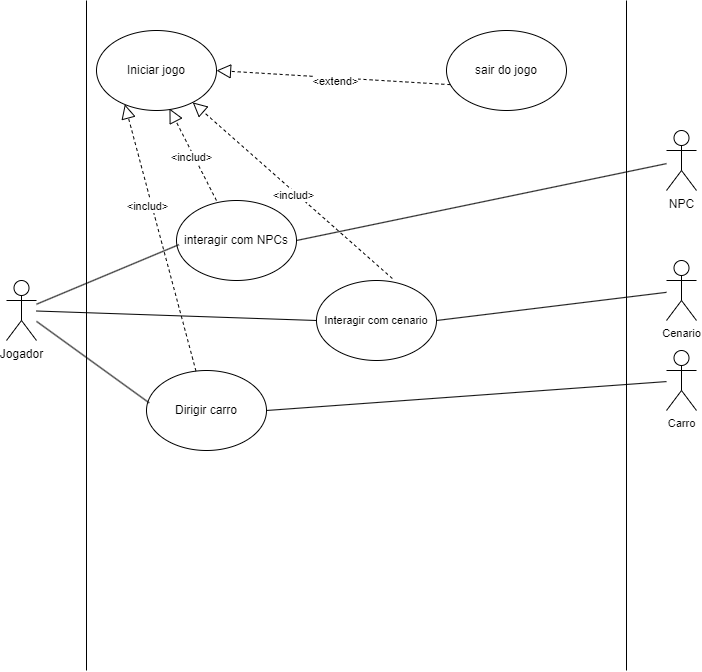

The diagram above was exported from draw.io. Its source (the exported page's mxGraphModel, read from the mxfile embedded in the PNG):
<mxGraphModel dx="1195" dy="652" grid="1" gridSize="10" guides="1" tooltips="1" connect="1" arrows="1" fold="1" page="1" pageScale="1" pageWidth="827" pageHeight="1169" math="0" shadow="0">
  <root>
    <mxCell id="WIyWlLk6GJQsqaUBKTNV-0" />
    <mxCell id="WIyWlLk6GJQsqaUBKTNV-1" parent="WIyWlLk6GJQsqaUBKTNV-0" />
    <mxCell id="I0ilLPRHbJpoaEVRRTIC-0" value="Jogador&lt;br&gt;" style="shape=umlActor;verticalLabelPosition=bottom;verticalAlign=top;html=1;outlineConnect=0;" vertex="1" parent="WIyWlLk6GJQsqaUBKTNV-1">
      <mxGeometry x="60" y="310" width="30" height="60" as="geometry" />
    </mxCell>
    <mxCell id="I0ilLPRHbJpoaEVRRTIC-1" value="NPC&lt;br&gt;" style="shape=umlActor;verticalLabelPosition=bottom;verticalAlign=top;html=1;outlineConnect=0;" vertex="1" parent="WIyWlLk6GJQsqaUBKTNV-1">
      <mxGeometry x="720" y="160" width="30" height="60" as="geometry" />
    </mxCell>
    <mxCell id="I0ilLPRHbJpoaEVRRTIC-2" value="" style="endArrow=none;html=1;rounded=0;" edge="1" parent="WIyWlLk6GJQsqaUBKTNV-1">
      <mxGeometry width="50" height="50" relative="1" as="geometry">
        <mxPoint x="140" y="700" as="sourcePoint" />
        <mxPoint x="140" y="30" as="targetPoint" />
      </mxGeometry>
    </mxCell>
    <mxCell id="I0ilLPRHbJpoaEVRRTIC-3" value="" style="endArrow=none;html=1;rounded=0;" edge="1" parent="WIyWlLk6GJQsqaUBKTNV-1">
      <mxGeometry width="50" height="50" relative="1" as="geometry">
        <mxPoint x="680" y="700" as="sourcePoint" />
        <mxPoint x="680" y="30" as="targetPoint" />
      </mxGeometry>
    </mxCell>
    <mxCell id="I0ilLPRHbJpoaEVRRTIC-11" value="Iniciar jogo" style="ellipse;whiteSpace=wrap;html=1;" vertex="1" parent="WIyWlLk6GJQsqaUBKTNV-1">
      <mxGeometry x="150" y="60" width="120" height="80" as="geometry" />
    </mxCell>
    <mxCell id="I0ilLPRHbJpoaEVRRTIC-12" value="sair do jogo" style="ellipse;whiteSpace=wrap;html=1;" vertex="1" parent="WIyWlLk6GJQsqaUBKTNV-1">
      <mxGeometry x="500" y="60" width="120" height="80" as="geometry" />
    </mxCell>
    <mxCell id="I0ilLPRHbJpoaEVRRTIC-13" value="interagir com NPCs" style="ellipse;whiteSpace=wrap;html=1;" vertex="1" parent="WIyWlLk6GJQsqaUBKTNV-1">
      <mxGeometry x="230" y="230" width="120" height="80" as="geometry" />
    </mxCell>
    <mxCell id="I0ilLPRHbJpoaEVRRTIC-15" value="" style="endArrow=block;dashed=1;endFill=0;endSize=12;html=1;rounded=0;entryX=0.608;entryY=0.975;entryDx=0;entryDy=0;entryPerimeter=0;exitX=0.333;exitY=0;exitDx=0;exitDy=0;exitPerimeter=0;" edge="1" parent="WIyWlLk6GJQsqaUBKTNV-1" source="I0ilLPRHbJpoaEVRRTIC-13" target="I0ilLPRHbJpoaEVRRTIC-11">
      <mxGeometry width="160" relative="1" as="geometry">
        <mxPoint x="160" y="220" as="sourcePoint" />
        <mxPoint x="320" y="220" as="targetPoint" />
      </mxGeometry>
    </mxCell>
    <mxCell id="I0ilLPRHbJpoaEVRRTIC-16" value="&amp;lt;includ&amp;gt;&lt;br&gt;" style="edgeLabel;html=1;align=center;verticalAlign=middle;resizable=0;points=[];" vertex="1" connectable="0" parent="I0ilLPRHbJpoaEVRRTIC-15">
      <mxGeometry x="-0.0216" y="2" relative="1" as="geometry">
        <mxPoint y="1" as="offset" />
      </mxGeometry>
    </mxCell>
    <mxCell id="I0ilLPRHbJpoaEVRRTIC-17" value="" style="endArrow=block;dashed=1;endFill=0;endSize=12;html=1;rounded=0;entryX=1;entryY=0.5;entryDx=0;entryDy=0;exitX=0.032;exitY=0.677;exitDx=0;exitDy=0;exitPerimeter=0;" edge="1" parent="WIyWlLk6GJQsqaUBKTNV-1" source="I0ilLPRHbJpoaEVRRTIC-12" target="I0ilLPRHbJpoaEVRRTIC-11">
      <mxGeometry width="160" relative="1" as="geometry">
        <mxPoint x="397" y="162" as="sourcePoint" />
        <mxPoint x="350" y="70" as="targetPoint" />
      </mxGeometry>
    </mxCell>
    <mxCell id="I0ilLPRHbJpoaEVRRTIC-18" value="&amp;lt;extend&amp;gt;&lt;br&gt;" style="edgeLabel;html=1;align=center;verticalAlign=middle;resizable=0;points=[];" vertex="1" connectable="0" parent="I0ilLPRHbJpoaEVRRTIC-17">
      <mxGeometry x="-0.0216" y="2" relative="1" as="geometry">
        <mxPoint y="1" as="offset" />
      </mxGeometry>
    </mxCell>
    <mxCell id="I0ilLPRHbJpoaEVRRTIC-19" value="Dirigir carro" style="ellipse;whiteSpace=wrap;html=1;" vertex="1" parent="WIyWlLk6GJQsqaUBKTNV-1">
      <mxGeometry x="200" y="400" width="120" height="80" as="geometry" />
    </mxCell>
    <mxCell id="I0ilLPRHbJpoaEVRRTIC-20" value="" style="endArrow=none;html=1;rounded=0;exitX=1;exitY=0.5;exitDx=0;exitDy=0;" edge="1" parent="WIyWlLk6GJQsqaUBKTNV-1" source="I0ilLPRHbJpoaEVRRTIC-13" target="I0ilLPRHbJpoaEVRRTIC-1">
      <mxGeometry width="50" height="50" relative="1" as="geometry">
        <mxPoint x="660" y="390" as="sourcePoint" />
        <mxPoint x="710" y="340" as="targetPoint" />
      </mxGeometry>
    </mxCell>
    <mxCell id="I0ilLPRHbJpoaEVRRTIC-21" value="" style="endArrow=none;html=1;rounded=0;entryX=0.02;entryY=0.552;entryDx=0;entryDy=0;entryPerimeter=0;" edge="1" parent="WIyWlLk6GJQsqaUBKTNV-1" source="I0ilLPRHbJpoaEVRRTIC-0" target="I0ilLPRHbJpoaEVRRTIC-13">
      <mxGeometry width="50" height="50" relative="1" as="geometry">
        <mxPoint x="90" y="340" as="sourcePoint" />
        <mxPoint x="190" y="300" as="targetPoint" />
      </mxGeometry>
    </mxCell>
    <mxCell id="I0ilLPRHbJpoaEVRRTIC-22" value="" style="endArrow=none;html=1;rounded=0;entryX=0.023;entryY=0.405;entryDx=0;entryDy=0;entryPerimeter=0;" edge="1" parent="WIyWlLk6GJQsqaUBKTNV-1" source="I0ilLPRHbJpoaEVRRTIC-0" target="I0ilLPRHbJpoaEVRRTIC-19">
      <mxGeometry width="50" height="50" relative="1" as="geometry">
        <mxPoint x="380" y="420" as="sourcePoint" />
        <mxPoint x="430" y="370" as="targetPoint" />
      </mxGeometry>
    </mxCell>
    <mxCell id="I0ilLPRHbJpoaEVRRTIC-23" value="" style="endArrow=block;dashed=1;endFill=0;endSize=12;html=1;rounded=0;entryX=0.236;entryY=0.923;entryDx=0;entryDy=0;entryPerimeter=0;" edge="1" parent="WIyWlLk6GJQsqaUBKTNV-1" source="I0ilLPRHbJpoaEVRRTIC-19" target="I0ilLPRHbJpoaEVRRTIC-11">
      <mxGeometry width="160" relative="1" as="geometry">
        <mxPoint x="217" y="352" as="sourcePoint" />
        <mxPoint x="170" y="260" as="targetPoint" />
      </mxGeometry>
    </mxCell>
    <mxCell id="I0ilLPRHbJpoaEVRRTIC-24" value="&amp;lt;includ&amp;gt;&lt;br&gt;" style="edgeLabel;html=1;align=center;verticalAlign=middle;resizable=0;points=[];" vertex="1" connectable="0" parent="I0ilLPRHbJpoaEVRRTIC-23">
      <mxGeometry x="-0.0216" y="2" relative="1" as="geometry">
        <mxPoint x="-12" y="-35" as="offset" />
      </mxGeometry>
    </mxCell>
    <mxCell id="I0ilLPRHbJpoaEVRRTIC-25" value="Carro" style="shape=umlActor;verticalLabelPosition=bottom;verticalAlign=top;html=1;fontFamily=Helvetica;fontSize=11;fontColor=default;" vertex="1" parent="WIyWlLk6GJQsqaUBKTNV-1">
      <mxGeometry x="720" y="380" width="30" height="60" as="geometry" />
    </mxCell>
    <mxCell id="I0ilLPRHbJpoaEVRRTIC-32" value="" style="endArrow=none;html=1;rounded=0;exitX=1;exitY=0.5;exitDx=0;exitDy=0;" edge="1" parent="WIyWlLk6GJQsqaUBKTNV-1" source="I0ilLPRHbJpoaEVRRTIC-19" target="I0ilLPRHbJpoaEVRRTIC-25">
      <mxGeometry width="50" height="50" relative="1" as="geometry">
        <mxPoint x="350" y="407" as="sourcePoint" />
        <mxPoint x="720" y="330" as="targetPoint" />
      </mxGeometry>
    </mxCell>
    <mxCell id="I0ilLPRHbJpoaEVRRTIC-33" value="Interagir com cenario" style="ellipse;whiteSpace=wrap;html=1;fontFamily=Helvetica;fontSize=11;fontColor=default;" vertex="1" parent="WIyWlLk6GJQsqaUBKTNV-1">
      <mxGeometry x="370" y="310" width="120" height="80" as="geometry" />
    </mxCell>
    <mxCell id="I0ilLPRHbJpoaEVRRTIC-36" value="" style="endArrow=none;html=1;rounded=0;entryX=0;entryY=0.5;entryDx=0;entryDy=0;" edge="1" parent="WIyWlLk6GJQsqaUBKTNV-1" source="I0ilLPRHbJpoaEVRRTIC-0" target="I0ilLPRHbJpoaEVRRTIC-33">
      <mxGeometry width="50" height="50" relative="1" as="geometry">
        <mxPoint x="178" y="406" as="sourcePoint" />
        <mxPoint x="320" y="340" as="targetPoint" />
      </mxGeometry>
    </mxCell>
    <mxCell id="I0ilLPRHbJpoaEVRRTIC-37" value="Cenario&lt;br&gt;" style="shape=umlActor;verticalLabelPosition=bottom;verticalAlign=top;html=1;fontFamily=Helvetica;fontSize=11;fontColor=default;" vertex="1" parent="WIyWlLk6GJQsqaUBKTNV-1">
      <mxGeometry x="720" y="290" width="30" height="60" as="geometry" />
    </mxCell>
    <mxCell id="I0ilLPRHbJpoaEVRRTIC-38" value="" style="endArrow=none;html=1;rounded=0;" edge="1" parent="WIyWlLk6GJQsqaUBKTNV-1" target="I0ilLPRHbJpoaEVRRTIC-37">
      <mxGeometry width="50" height="50" relative="1" as="geometry">
        <mxPoint x="490" y="350" as="sourcePoint" />
        <mxPoint x="770" y="359" as="targetPoint" />
      </mxGeometry>
    </mxCell>
    <mxCell id="I0ilLPRHbJpoaEVRRTIC-39" value="" style="endArrow=block;dashed=1;endFill=0;endSize=12;html=1;rounded=0;exitX=0.632;exitY=-0.025;exitDx=0;exitDy=0;exitPerimeter=0;" edge="1" parent="WIyWlLk6GJQsqaUBKTNV-1" source="I0ilLPRHbJpoaEVRRTIC-33" target="I0ilLPRHbJpoaEVRRTIC-11">
      <mxGeometry width="160" relative="1" as="geometry">
        <mxPoint x="280" y="240" as="sourcePoint" />
        <mxPoint x="233" y="148" as="targetPoint" />
      </mxGeometry>
    </mxCell>
    <mxCell id="I0ilLPRHbJpoaEVRRTIC-40" value="&amp;lt;includ&amp;gt;&lt;br&gt;" style="edgeLabel;html=1;align=center;verticalAlign=middle;resizable=0;points=[];" vertex="1" connectable="0" parent="I0ilLPRHbJpoaEVRRTIC-39">
      <mxGeometry x="-0.0216" y="2" relative="1" as="geometry">
        <mxPoint y="1" as="offset" />
      </mxGeometry>
    </mxCell>
  </root>
</mxGraphModel>